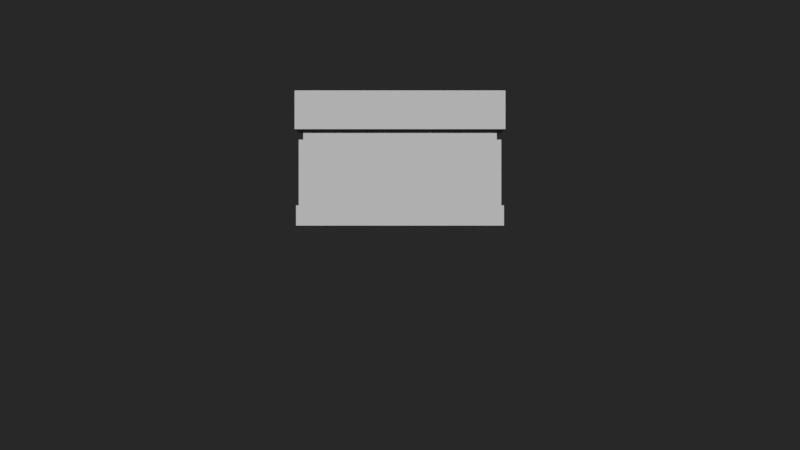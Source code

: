 # Source: map.blend  (saved by Blender 2.79.0; exported with 4.5.12 LTS)
import bpy
from mathutils import Matrix  # noqa: F401  (used for matrix-valued properties, if any)

bpy.ops.wm.read_factory_settings(use_empty=True)
scene = bpy.context.scene
scene.name = 'Scene'

# ---- collections
col_collection_1 = bpy.data.collections.new('Collection 1'); scene.collection.children.link(col_collection_1)
col_collection_1.hide_render = True
col_collection_1.hide_viewport = True
col_collection_2 = bpy.data.collections.new('Collection 2'); scene.collection.children.link(col_collection_2)
col_collection_2.hide_render = True
col_collection_2.hide_viewport = True
col_collection_3 = bpy.data.collections.new('Collection 3'); scene.collection.children.link(col_collection_3)
col_collection_6 = bpy.data.collections.new('Collection 6'); scene.collection.children.link(col_collection_6)
col_collection_6.hide_render = True
col_collection_6.hide_viewport = True

# ---- materials (node trees are filled in below, after node groups)
mat_grass = bpy.data.materials.new('grass')
mat_grass.alpha_threshold = 0.0
mat_grass.roughness = 0.5
mat_house = bpy.data.materials.new('house')
mat_house.alpha_threshold = 0.0
mat_house.roughness = 0.5
mat_bin = bpy.data.materials.new('bin')
mat_bin.alpha_threshold = 0.0
mat_bin.roughness = 0.5

# ---- node groups
ng_auto_smooth = bpy.data.node_groups.new('Auto Smooth', 'GeometryNodeTree')
_s = ng_auto_smooth.interface.new_socket(name='Geometry', in_out='OUTPUT', socket_type='NodeSocketGeometry')
_s = ng_auto_smooth.interface.new_socket(name='Geometry', in_out='INPUT', socket_type='NodeSocketGeometry')
_s = ng_auto_smooth.interface.new_socket(name='Angle', in_out='INPUT', socket_type='NodeSocketFloat')
_s.subtype = 'ANGLE'
_s.min_value = 0.0
_s.max_value = 3.142
ng_auto_smooth.is_modifier = True
_N = ng_auto_smooth.nodes; _L = ng_auto_smooth.links
n0 = _N.new('NodeGroupOutput'); n0.name = 'Group Output'; n0.location = (480, -100)
n1 = _N.new('NodeGroupInput'); n1.name = 'Group Input'; n1.location = (-420, -300)
n2 = _N.new('NodeGroupInput'); n2.name = 'Group Input.001'; n2.location = (-60, -100)
n3 = _N.new('GeometryNodeSetShadeSmooth'); n3.name = 'Set Shade Smooth'; n3.location = (120, -100)
n3.domain = 'EDGE'
n4 = _N.new('GeometryNodeSetShadeSmooth'); n4.name = 'Set Shade Smooth.001'; n4.location = (300, -100)
n5 = _N.new('GeometryNodeInputMeshEdgeAngle'); n5.name = 'Edge Angle'; n5.location = (-420, -220)
n6 = _N.new('GeometryNodeInputEdgeSmooth'); n6.name = 'Is Edge Smooth'; n6.location = (-60, -160)
n7 = _N.new('GeometryNodeInputShadeSmooth'); n7.name = 'Is Face Smooth'; n7.location = (-240, -340)
n8 = _N.new('FunctionNodeBooleanMath'); n8.name = 'Boolean Math'; n8.location = (-60, -220)
n9 = _N.new('FunctionNodeCompare'); n9.name = 'Compare'; n9.location = (-240, -180)
n9.operation = 'LESS_EQUAL'
_L.new(n5.outputs[0], n9.inputs[0])
_L.new(n4.outputs[0], n0.inputs[0])
_L.new(n1.outputs[1], n9.inputs[1])
_L.new(n9.outputs[0], n8.inputs[0])
_L.new(n7.outputs[0], n8.inputs[1])
_L.new(n2.outputs[0], n3.inputs[0])
_L.new(n6.outputs[0], n3.inputs[1])
_L.new(n3.outputs[0], n4.inputs[0])
_L.new(n8.outputs[0], n3.inputs[2])
n0.is_active_output = True

# ---- material node trees
mat_grass.use_nodes = True; mat_grass.node_tree.nodes.clear()
_N = mat_grass.node_tree.nodes; _L = mat_grass.node_tree.links
n0 = _N.new('ShaderNodeOutputMaterial'); n0.name = 'Material Output'; n0.location = (300, 300)
n1 = _N.new('ShaderNodeBsdfDiffuse'); n1.name = 'Diffuse BSDF'; n1.location = (10, 300)
_L.new(n1.outputs[0], n0.inputs[0])
n0.is_active_output = True
mat_house.use_nodes = True; mat_house.node_tree.nodes.clear()
_N = mat_house.node_tree.nodes; _L = mat_house.node_tree.links
n0 = _N.new('ShaderNodeOutputMaterial'); n0.name = 'Material Output'; n0.location = (300, 300)
n1 = _N.new('ShaderNodeBsdfDiffuse'); n1.name = 'Diffuse BSDF'; n1.location = (10, 300)
_L.new(n1.outputs[0], n0.inputs[0])
n0.is_active_output = True
mat_bin.use_nodes = True; mat_bin.node_tree.nodes.clear()
_N = mat_bin.node_tree.nodes; _L = mat_bin.node_tree.links
n0 = _N.new('ShaderNodeOutputMaterial'); n0.name = 'Material Output'; n0.location = (300, 300)
n1 = _N.new('ShaderNodeBsdfDiffuse'); n1.name = 'Diffuse BSDF'; n1.location = (10, 300)
_L.new(n1.outputs[0], n0.inputs[0])
n0.is_active_output = True

# ---- world
world_world = bpy.data.worlds.new('World'); scene.world = world_world
world_world.color = (0.01961, 0.01961, 0.01961)
world_world.use_sun_shadow = False
world_world.sun_shadow_jitter_overblur = 0.0
world_world.cycles.sampling_method = 'MANUAL'

# ---- cameras
cam_camera = bpy.data.cameras.new('Camera')
cam_camera.clip_end = 100.0
cam_camera.lens = 100.0
cam_camera.sensor_width = 32.0
cam_camera.sensor_height = 18.0
cam_camera.ortho_scale = 7.314
cam_camera.show_safe_areas = True
cam_camera.show_name = True
cam_camera.show_composition_thirds = True
cam_camera.dof.focus_distance = 0.0

# ---- meshes
me_plane_014 = bpy.data.meshes.new('Plane.014')
me_plane_014.from_pydata([(-20.68, -14.43, 0.0), (20.68, -14.43, 0.0), (-20.68, 14.43, 0.0), (20.68, 14.43, 0.0), (-20.68, 0.0, 0.0), (0.0, -14.43, 0.0), (20.68, 0.0, 0.0), (0.0, 14.43, 0.0), (0.0, 0.0, 0.0), (-20.68, -7.214, 0.0), (10.34, -14.43, 0.0), (20.68, 7.214, 0.0), (-10.34, 14.43, 0.0), (-20.68, 7.214, 0.0), (-10.34, -14.43, 0.0), (20.68, -7.214, 0.0), (10.34, 14.43, 0.0), (0.0, 7.214, 0.0), (0.0, -7.214, 0.0), (-10.34, 0.0, 0.0), (10.34, 0.0, 0.0), (10.34, -7.214, 0.0), (-10.34, -7.214, 0.0), (-10.34, 7.214, 0.0), (10.34, 7.214, 0.0)], [], [(24, 11, 3, 16), (23, 17, 7, 12), (22, 18, 8, 19), (21, 15, 6, 20), (18, 21, 20, 8), (5, 10, 21, 18), (10, 1, 15, 21), (9, 22, 19, 4), (0, 14, 22, 9), (14, 5, 18, 22), (13, 23, 12, 2), (4, 19, 23, 13), (19, 8, 17, 23), (17, 24, 16, 7), (8, 20, 24, 17), (20, 6, 11, 24)])
_uv = me_plane_014.uv_layers.new(name='UVMap')
_uv.uv.foreach_set('vector', [0.06522, 0.8672, 10.41, 0.8672, 10.41, 8.081, 0.06522, 8.081, 0.3845, 0.8672, 10.72, 0.8672, 10.72, 8.081, 0.3845, 8.081, 0.3845, 0.4393, 10.72, 0.4393, 10.72, 7.653, 0.3845, 7.653, 0.06522, 0.4393, 10.41, 0.4393, 10.41, 7.653, 0.06522, 7.653, 0.7249, 0.4393, 11.07, 0.4393, 11.07, 7.653, 0.7249, 7.653, 0.7249, 0.2253, 11.07, 0.2253, 11.07, 7.439, 0.7249, 7.439, 0.06522, 0.2253, 10.41, 0.2253, 10.41, 7.439, 0.06522, 7.439, 0.0442, 0.4393, 10.38, 0.4393, 10.38, 7.653, 0.0442, 7.653, 0.0442, 0.2253, 10.38, 0.2253, 10.38, 7.439, 0.0442, 7.439, 0.3845, 0.2253, 10.72, 0.2253, 10.72, 7.439, 0.3845, 7.439, 0.0442, 0.8672, 10.38, 0.8672, 10.38, 8.081, 0.0442, 8.081, 0.0442, 0.6533, 10.38, 0.6533, 10.38, 7.867, 0.0442, 7.867, 0.3845, 0.6533, 10.72, 0.6533, 10.72, 7.867, 0.3845, 7.867, 0.7249, 0.8672, 11.07, 0.8672, 11.07, 8.081, 0.7249, 8.081, 0.7249, 0.6533, 11.07, 0.6533, 11.07, 7.867, 0.7249, 7.867, 0.06522, 0.6533, 10.41, 0.6533, 10.41, 7.867, 0.06522, 7.867])
_ca = me_plane_014.color_attributes.new('Col', 'BYTE_COLOR', 'CORNER')
_ca.data.foreach_set('color', [1.0, 1.0, 1.0, 1.0, 1.0, 1.0, 1.0, 1.0, 1.0, 1.0, 1.0, 1.0, 1.0, 1.0, 1.0, 1.0, 1.0, 1.0, 1.0, 1.0, 1.0, 1.0, 1.0, 1.0, 1.0, 1.0, 1.0, 1.0, 1.0, 1.0, 1.0, 1.0, 1.0, 1.0, 1.0, 1.0, 1.0, 1.0, 1.0, 1.0, 1.0, 1.0, 1.0, 1.0, 1.0, 1.0, 1.0, 1.0, 1.0, 1.0, 1.0, 1.0, 1.0, 1.0, 1.0, 1.0, 1.0, 1.0, 1.0, 1.0, 1.0, 1.0, 1.0, 1.0, 1.0, 1.0, 1.0, 1.0, 1.0, 1.0, 1.0, 1.0, 1.0, 1.0, 1.0, 1.0, 1.0, 1.0, 1.0, 1.0, 1.0, 1.0, 1.0, 1.0, 1.0, 1.0, 1.0, 1.0, 1.0, 1.0, 1.0, 1.0, 1.0, 1.0, 1.0, 1.0, 1.0, 1.0, 1.0, 1.0, 1.0, 1.0, 1.0, 1.0, 1.0, 1.0, 1.0, 1.0, 1.0, 1.0, 1.0, 1.0, 1.0, 1.0, 1.0, 1.0, 1.0, 1.0, 1.0, 1.0, 1.0, 1.0, 1.0, 1.0, 1.0, 1.0, 1.0, 1.0, 1.0, 1.0, 1.0, 1.0, 1.0, 1.0, 1.0, 1.0, 1.0, 1.0, 1.0, 1.0, 1.0, 1.0, 1.0, 1.0, 1.0, 1.0, 1.0, 1.0, 1.0, 1.0, 1.0, 1.0, 1.0, 1.0, 1.0, 1.0, 1.0, 1.0, 1.0, 1.0, 1.0, 1.0, 1.0, 1.0, 1.0, 1.0, 1.0, 1.0, 1.0, 1.0, 1.0, 1.0, 1.0, 1.0, 1.0, 1.0, 1.0, 1.0, 1.0, 1.0, 1.0, 1.0, 1.0, 1.0, 1.0, 1.0, 1.0, 1.0, 1.0, 1.0, 1.0, 1.0, 1.0, 1.0, 1.0, 1.0, 1.0, 1.0, 1.0, 1.0, 1.0, 1.0, 1.0, 1.0, 1.0, 1.0, 1.0, 1.0, 1.0, 1.0, 1.0, 1.0, 1.0, 1.0, 1.0, 1.0, 1.0, 1.0, 1.0, 1.0, 1.0, 1.0, 1.0, 1.0, 1.0, 1.0, 1.0, 1.0, 1.0, 1.0, 1.0, 1.0, 1.0, 1.0, 1.0, 1.0, 1.0, 1.0, 1.0, 1.0, 1.0, 1.0, 1.0, 1.0, 1.0, 1.0, 1.0, 1.0, 1.0, 1.0, 1.0, 1.0, 1.0, 1.0, 1.0, 1.0])
me_plane_014.materials.append(mat_grass)
me_plane_014.use_remesh_preserve_volume = False
me_plane_014.use_remesh_preserve_attributes = False
me_plane_014.use_mirror_vertex_groups = False
me_plane_014.update()
me_plane = bpy.data.meshes.new('Plane')
me_plane.from_pydata([(-6.0, 2.0, 0.0), (-9.0, 0.5, 0.0), (-6.0, 0.5, 0.0), (-9.0, 0.5, 1.451), (-6.0, 2.0, 1.451), (-6.0, 0.5, 1.451), (-7.607, 2.0, 0.0), (-7.607, 2.0, 1.451), (-9.0, 1.841, 0.0), (-9.0, 1.841, 1.451), (-7.607, 1.841, 1.451), (-7.607, 1.841, 0.0), (-8.769, 1.841, 0.6755), (-8.769, 1.841, 1.245), (-7.716, 1.841, 0.6755), (-7.716, 1.841, 1.245), (-8.769, 1.841, 0.6172), (-8.797, 1.841, 1.269), (-7.716, 1.841, 0.6172), (-7.688, 1.841, 1.269), (-8.797, 1.841, 0.6071), (-7.688, 1.841, 0.6071), (-8.769, 1.841, 0.6857), (-7.716, 1.841, 0.6857), (-8.769, 1.871, 0.6857), (-7.716, 1.871, 0.6857), (-8.769, 1.871, 0.6172), (-7.716, 1.871, 0.6172), (-8.769, 1.871, 0.6755), (-7.716, 1.871, 0.6755), (-8.769, 1.938, 0.6857), (-7.716, 1.938, 0.6857), (-8.769, 1.938, 0.6755), (-7.716, 1.938, 0.6755), (-8.747, 1.831, 0.7032), (-8.747, 1.831, 1.228), (-7.738, 1.831, 0.7032), (-7.738, 1.831, 1.228), (-8.769, 1.831, 0.6857), (-8.769, 1.831, 1.245), (-7.716, 1.831, 0.6857), (-7.716, 1.831, 1.245), (-8.747, 1.805, 0.7032), (-8.747, 1.805, 1.228), (-7.738, 1.805, 0.7032), (-7.738, 1.805, 1.228), (-8.571, 1.787, 0.0), (-8.571, 1.787, 0.4335), (-8.571, 2.156, 0.0), (-8.571, 2.156, 0.4335), (-7.921, 1.787, 0.0), (-7.921, 1.787, 0.4335), (-7.921, 2.156, 0.0), (-7.921, 2.156, 0.4335), (-9.133, 0.3279, 1.65), (-5.83, 2.172, 1.65), (-5.83, 0.3279, 1.65), (-9.133, 2.172, 1.65), (-5.83, 1.25, 2.094), (-9.133, 1.25, 2.094), (-9.133, 0.4397, 1.427), (-5.83, 2.06, 1.427), (-5.83, 0.4397, 1.427), (-9.133, 2.06, 1.427), (-5.83, 1.25, 1.844), (-9.133, 1.25, 1.844), (-7.311, 2.0, 0.0), (-6.21, 2.0, 0.0), (-7.311, 2.0, 1.451), (-6.21, 2.0, 1.451), (-7.22, 2.067, 0.0), (-6.301, 2.067, 0.0), (-7.22, 2.067, 1.451), (-6.301, 2.067, 1.451), (-7.085, 1.959, 1.089), (-6.427, 1.959, 1.089), (-7.085, 2.362, 1.089), (-6.427, 2.362, 1.089), (-7.085, 1.959, 1.366), (-7.085, 2.362, 1.15), (-6.427, 2.362, 1.15), (-6.427, 1.959, 1.366)], [], [(11, 0, 2, 1), (10, 3, 5, 4), (2, 0, 4, 5), (3, 9, 8, 1), (66, 6, 7, 68), (7, 10, 4, 69, 68), (6, 66, 67, 0, 11), (8, 9, 20), (20, 9, 17), (13, 15, 41, 39), (11, 8, 20, 21), (19, 17, 9, 10), (11, 21, 10), (10, 21, 19), (10, 7, 6, 11), (1, 2, 5, 3), (8, 11, 1), (9, 3, 10), (13, 22, 20, 17), (12, 22, 24, 28), (15, 13, 17, 19), (23, 15, 19, 21), (16, 18, 21, 20), (18, 16, 26, 27), (12, 16, 20, 22), (18, 14, 23, 21), (28, 29, 27, 26), (28, 24, 30, 32), (14, 18, 27, 29), (23, 14, 29, 25), (22, 23, 25, 24), (16, 12, 28, 26), (33, 32, 30, 31), (29, 28, 32, 33), (24, 25, 31, 30), (25, 29, 33, 31), (35, 37, 45, 43), (22, 13, 39, 38), (15, 23, 40, 41), (23, 22, 38, 40), (35, 34, 38, 39), (34, 36, 40, 38), (37, 35, 39, 41), (36, 37, 41, 40), (44, 42, 43, 45), (34, 35, 43, 42), (37, 36, 44, 45), (36, 34, 42, 44), (46, 47, 49, 48), (48, 49, 53, 52), (52, 53, 51, 50), (50, 51, 47, 46), (48, 52, 50, 46), (53, 49, 47, 51), (58, 55, 57, 59), (56, 58, 59, 54), (64, 65, 63, 61), (62, 60, 65, 64), (57, 55, 61, 63), (58, 56, 62, 64), (56, 54, 60, 62), (54, 59, 65, 60), (55, 58, 64, 61), (59, 57, 63, 65), (0, 67, 69, 4), (68, 69, 73, 72), (71, 70, 72, 73), (67, 66, 70, 71), (69, 67, 71, 73), (66, 68, 72, 70), (77, 75, 74, 76), (80, 79, 78, 81), (77, 76, 79, 80), (75, 77, 80, 81), (76, 74, 78, 79)])
_uv = me_plane.uv_layers.new(name='UVMap')
_uv.uv.foreach_set('vector', [0.8925, 0.3414, 2.5, 0.5, 2.5, -1.0, -0.5, -1.0, 0.8925, 0.3414, -0.5, -1.0, 2.5, -1.0, 2.5, 0.5, 0.0, 0.5, 1.5, 0.5, 1.5, 1.951, 0.0, 1.951, 0.0, 0.9509, 1.341, 0.9509, 1.341, -0.5, 0.0, -0.5, 0.1888, 0.5, -0.1075, 0.5, -0.1075, 1.951, 0.1888, 1.951, 0.8925, 0.5, 0.8925, 0.3414, 2.5, 0.5, 2.29, 0.5, 1.189, 0.5, 0.8925, 0.5, 1.189, 0.5, 2.29, 0.5, 2.5, 0.5, 0.8925, 0.3414, 0.5, 0.5, 0.5, 1.951, 0.7027, 1.107, 0.7027, 0.1071, 0.5, 0.9509, 0.7027, 0.7687, 0.731, 0.3414, 1.784, 0.3414, 1.784, 0.3306, 0.731, 0.3306, 0.8925, 0.5, -0.5, 0.5, -0.2973, 1.107, 0.8121, 1.107, 0.8121, 0.7687, -0.2973, 0.7687, -0.5, 0.9509, 0.8925, 0.9509, 0.8925, 0.5, 0.8121, 1.107, 0.8925, 1.951, 0.8925, 0.9509, 0.8121, 0.1071, 0.8121, 0.7687, 0.3414, 0.9509, 0.5, 0.9509, 0.5, -0.5, 0.3414, -0.5, 0.5, 0.5, 3.5, 0.5, 3.5, 1.951, 0.5, 1.951, 0.5, 0.3414, 1.893, 0.3414, 0.5, -1.0, 0.5, 0.3414, 0.5, -1.0, 1.893, 0.3414, 0.731, 0.7455, 0.731, 0.1857, 0.7027, 0.1071, 0.7027, 0.7687, 0.3414, 0.1755, 0.3414, 0.1857, 0.371, 0.1857, 0.371, 0.1755, 0.7839, 0.7455, -0.269, 0.7455, -0.2973, 0.7687, 0.8121, 0.7687, 0.7839, 0.1857, 0.7839, 0.7455, 0.8121, 0.7687, 0.8121, 0.1071, 0.731, 0.1172, 1.784, 0.1172, 1.812, 0.1071, 0.7027, 0.1071, 0.7839, 0.3414, -0.269, 0.3414, -0.269, 0.371, 0.7839, 0.371, 0.731, 0.1755, 0.731, 0.1172, 0.7027, 0.1071, 0.731, 0.1857, 0.7839, 0.1172, 0.7839, 0.1755, 0.7839, 0.1857, 0.8121, 0.1071, 0.731, 0.1755, 1.784, 0.1755, 1.784, 0.1172, 0.731, 0.1172, 0.371, 0.1755, 0.371, 0.1857, 0.4376, 0.1857, 0.4376, 0.1755, 0.3414, 0.1755, 0.3414, 0.1172, 0.371, 0.1172, 0.371, 0.1755, 0.3414, 0.1857, 0.3414, 0.1755, 0.371, 0.1755, 0.371, 0.1857, 0.731, 0.3414, 1.784, 0.3414, 1.784, 0.371, 0.731, 0.371, 0.3414, 0.1172, 0.3414, 0.1755, 0.371, 0.1755, 0.371, 0.1172, 0.7839, 0.1755, -0.269, 0.1755, -0.269, 0.1857, 0.7839, 0.1857, 0.7839, 0.371, -0.269, 0.371, -0.269, 0.4376, 0.7839, 0.4376, 0.731, 0.371, 1.784, 0.371, 1.784, 0.4376, 0.731, 0.4376, 0.371, 0.1857, 0.371, 0.1755, 0.4376, 0.1755, 0.4376, 0.1857, 0.7529, 0.3306, 1.762, 0.3306, 1.762, 0.3048, 0.7529, 0.3048, 0.3414, 0.1857, 0.3414, 0.7455, 0.3306, 0.7455, 0.3306, 0.1857, 0.3414, 0.7455, 0.3414, 0.1857, 0.3306, 0.1857, 0.3306, 0.7455, 0.7839, 0.3414, -0.269, 0.3414, -0.269, 0.3306, 0.7839, 0.3306, 0.7529, 0.7279, 0.7529, 0.2032, 0.731, 0.1857, 0.731, 0.7455, 0.7529, 0.2032, 1.762, 0.2032, 1.784, 0.1857, 0.731, 0.1857, 0.762, 0.7279, -0.2471, 0.7279, -0.269, 0.7455, 0.7839, 0.7455, 0.762, 0.2032, 0.762, 0.7279, 0.7839, 0.7455, 0.7839, 0.1857, 0.0, 0.0, 1.0, 0.0, 1.0, 1.0, 0.0, 1.0, 0.3306, 0.2032, 0.3306, 0.7279, 0.3048, 0.7279, 0.3048, 0.2032, 0.3306, 0.7279, 0.3306, 0.2032, 0.3048, 0.2032, 0.3048, 0.7279, 0.762, 0.3306, -0.2471, 0.3306, -0.2471, 0.3048, 0.762, 0.3048, 0.287, 0.5, 0.287, 0.9335, 0.6555, 0.9335, 0.6555, 0.5, 0.9288, 0.5, 0.9288, 0.9335, 1.579, 0.9335, 1.579, 0.5, 0.6555, 0.5, 0.6555, 0.9335, 0.287, 0.9335, 0.287, 0.5, 0.5791, 0.5, 0.5791, 0.9335, -0.07125, 0.9335, -0.07125, 0.5, 0.9288, 0.6555, 1.579, 0.6555, 1.579, 0.287, 0.9288, 0.287, 0.5791, 0.6555, -0.07125, 0.6555, -0.07125, 0.287, 0.5791, 0.287, 0.6701, 0.75, 0.6701, 1.672, -2.633, 1.672, -2.633, 0.75, 0.6701, 0.8279, 0.6701, 1.75, -2.633, 1.75, -2.633, 0.8279, 0.6701, 0.75, -2.633, 0.75, -2.633, 1.56, 0.6701, 1.56, 0.6701, 0.9397, -2.633, 0.9397, -2.633, 1.75, 0.6701, 1.75, 0.3674, 0.1501, 3.67, 0.1501, 3.67, -0.07348, 0.3674, -0.07348, 0.75, 0.5941, -0.1721, 0.1501, -0.06028, -0.07348, 0.75, 0.3441, 0.6701, 0.1501, -2.633, 0.1501, -2.633, -0.07348, 0.6701, -0.07348, 0.8279, 0.1501, 1.75, 0.5941, 1.75, 0.3441, 0.9397, -0.07348, 0.6721, 0.1501, -0.25, 0.5941, -0.25, 0.3441, 0.5603, -0.07348, 0.75, 0.5941, 1.672, 0.1501, 1.56, -0.07348, 0.75, 0.3441, 0.5, 0.5, 0.29, 0.5, 0.29, 1.951, 0.5, 1.951, 0.1888, 0.5, 1.29, 0.5, 1.199, 0.5667, 0.2799, 0.5667, 0.1989, 0.5, -0.7201, 0.5, -0.7201, 1.951, 0.1989, 1.951, 0.29, 0.5, -0.8112, 0.5, -0.7201, 0.5667, 0.1989, 0.5667, 0.29, 0.9509, 0.29, -0.5, 0.1989, -0.5, 0.1989, 0.9509, 0.1888, 0.5, 0.1888, 1.951, 0.2799, 1.951, 0.2799, 0.5, 0.07275, 0.8624, 0.07275, 0.459, -0.5852, 0.459, -0.5852, 0.8624, 0.07275, 0.8624, -0.5852, 0.8624, -0.5852, 0.459, 0.07275, 0.459, 0.07275, 0.589, -0.5852, 0.589, -0.5852, 0.65, 0.07275, 0.65, 0.459, 0.589, 0.8624, 0.589, 0.8624, 0.65, 0.459, 0.8656, 0.8624, 0.589, 0.459, 0.589, 0.459, 0.8656, 0.8624, 0.65])
_ca = me_plane.color_attributes.new('Col', 'BYTE_COLOR', 'CORNER')
_ca.data.foreach_set('color', [1.0, 1.0, 1.0, 1.0, 1.0, 1.0, 1.0, 1.0, 1.0, 1.0, 1.0, 1.0, 1.0, 1.0, 1.0, 1.0, 1.0, 1.0, 1.0, 1.0, 1.0, 1.0, 1.0, 1.0, 1.0, 1.0, 1.0, 1.0, 1.0, 1.0, 1.0, 1.0, 1.0, 1.0, 1.0, 1.0, 1.0, 1.0, 1.0, 1.0, 1.0, 1.0, 1.0, 1.0, 1.0, 1.0, 1.0, 1.0, 1.0, 1.0, 1.0, 1.0, 1.0, 1.0, 1.0, 1.0, 1.0, 1.0, 1.0, 1.0, 1.0, 1.0, 1.0, 1.0, 1.0, 1.0, 1.0, 1.0, 1.0, 1.0, 1.0, 1.0, 1.0, 1.0, 1.0, 1.0, 1.0, 1.0, 1.0, 1.0, 1.0, 1.0, 1.0, 1.0, 1.0, 1.0, 1.0, 1.0, 1.0, 1.0, 1.0, 1.0, 1.0, 1.0, 1.0, 1.0, 1.0, 1.0, 1.0, 1.0, 1.0, 1.0, 1.0, 1.0, 1.0, 1.0, 1.0, 1.0, 1.0, 1.0, 1.0, 1.0, 1.0, 1.0, 1.0, 1.0, 1.0, 1.0, 1.0, 1.0, 1.0, 1.0, 1.0, 1.0, 1.0, 1.0, 1.0, 1.0, 1.0, 1.0, 1.0, 1.0, 1.0, 1.0, 1.0, 1.0, 1.0, 1.0, 1.0, 1.0, 1.0, 1.0, 1.0, 1.0, 0.2346, 0.1022, 0.03434, 1.0, 0.2346, 0.1022, 0.03434, 1.0, 0.2346, 0.1022, 0.03434, 1.0, 0.2346, 0.1022, 0.03434, 1.0, 1.0, 1.0, 1.0, 1.0, 1.0, 1.0, 1.0, 1.0, 1.0, 1.0, 1.0, 1.0, 1.0, 1.0, 1.0, 1.0, 1.0, 1.0, 1.0, 1.0, 1.0, 1.0, 1.0, 1.0, 1.0, 1.0, 1.0, 1.0, 1.0, 1.0, 1.0, 1.0, 1.0, 1.0, 1.0, 1.0, 1.0, 1.0, 1.0, 1.0, 1.0, 1.0, 1.0, 1.0, 1.0, 1.0, 1.0, 1.0, 1.0, 1.0, 1.0, 1.0, 1.0, 1.0, 1.0, 1.0, 1.0, 1.0, 1.0, 1.0, 1.0, 1.0, 1.0, 1.0, 1.0, 1.0, 1.0, 1.0, 1.0, 1.0, 1.0, 1.0, 1.0, 1.0, 1.0, 1.0, 1.0, 1.0, 1.0, 1.0, 1.0, 1.0, 1.0, 1.0, 1.0, 1.0, 1.0, 1.0, 1.0, 1.0, 1.0, 1.0, 1.0, 1.0, 1.0, 1.0, 1.0, 1.0, 1.0, 1.0, 1.0, 1.0, 1.0, 1.0, 1.0, 1.0, 1.0, 1.0, 1.0, 1.0, 1.0, 1.0, 1.0, 1.0, 1.0, 1.0, 1.0, 1.0, 1.0, 1.0, 1.0, 1.0, 1.0, 1.0, 1.0, 1.0, 1.0, 1.0, 0.2346, 0.1022, 0.03434, 1.0, 0.2346, 0.1022, 0.03434, 1.0, 0.2346, 0.1022, 0.03434, 1.0, 0.2346, 0.1022, 0.03434, 1.0, 1.0, 1.0, 1.0, 1.0, 1.0, 1.0, 1.0, 1.0, 1.0, 1.0, 1.0, 1.0, 1.0, 1.0, 1.0, 1.0, 1.0, 1.0, 1.0, 1.0, 1.0, 1.0, 1.0, 1.0, 1.0, 1.0, 1.0, 1.0, 1.0, 1.0, 1.0, 1.0, 1.0, 1.0, 1.0, 1.0, 1.0, 1.0, 1.0, 1.0, 1.0, 1.0, 1.0, 1.0, 1.0, 1.0, 1.0, 1.0, 0.2346, 0.1022, 0.03434, 1.0, 0.2346, 0.1022, 0.03434, 1.0, 0.2346, 0.1022, 0.03434, 1.0, 0.2346, 0.1022, 0.03434, 1.0, 1.0, 1.0, 1.0, 1.0, 1.0, 1.0, 1.0, 1.0, 1.0, 1.0, 1.0, 1.0, 1.0, 1.0, 1.0, 1.0, 1.0, 1.0, 1.0, 1.0, 1.0, 1.0, 1.0, 1.0, 1.0, 1.0, 1.0, 1.0, 1.0, 1.0, 1.0, 1.0, 0.2346, 0.1022, 0.03434, 1.0, 0.2346, 0.1022, 0.03434, 1.0, 0.2346, 0.1022, 0.03434, 1.0, 0.2346, 0.1022, 0.03434, 1.0, 0.2346, 0.1022, 0.03434, 1.0, 0.2346, 0.1022, 0.03434, 1.0, 0.2346, 0.1022, 0.03434, 1.0, 0.2346, 0.1022, 0.03434, 1.0, 0.2346, 0.1022, 0.03434, 1.0, 0.2346, 0.1022, 0.03434, 1.0, 0.2346, 0.1022, 0.03434, 1.0, 0.2346, 0.1022, 0.03434, 1.0, 0.2346, 0.1022, 0.03434, 1.0, 0.2346, 0.1022, 0.03434, 1.0, 0.2346, 0.1022, 0.03434, 1.0, 0.2346, 0.1022, 0.03434, 1.0, 0.2346, 0.1022, 0.03434, 1.0, 0.2346, 0.1022, 0.03434, 1.0, 0.2346, 0.1022, 0.03434, 1.0, 0.2346, 0.1022, 0.03434, 1.0, 0.2346, 0.1022, 0.03434, 1.0, 0.2346, 0.1022, 0.03434, 1.0, 0.2346, 0.1022, 0.03434, 1.0, 0.2346, 0.1022, 0.03434, 1.0, 0.2346, 0.1022, 0.03434, 1.0, 0.2346, 0.1022, 0.03434, 1.0, 0.2346, 0.1022, 0.03434, 1.0, 0.2346, 0.1022, 0.03434, 1.0, 0.2346, 0.1022, 0.03434, 1.0, 0.2346, 0.1022, 0.03434, 1.0, 0.2346, 0.1022, 0.03434, 1.0, 0.2346, 0.1022, 0.03434, 1.0, 0.2346, 0.1022, 0.03434, 1.0, 0.2346, 0.1022, 0.03434, 1.0, 0.2346, 0.1022, 0.03434, 1.0, 0.2346, 0.1022, 0.03434, 1.0, 0.2346, 0.1022, 0.03434, 1.0, 0.2346, 0.1022, 0.03434, 1.0, 0.2346, 0.1022, 0.03434, 1.0, 0.2346, 0.1022, 0.03434, 1.0, 1.0, 1.0, 1.0, 1.0, 1.0, 1.0, 1.0, 1.0, 1.0, 1.0, 1.0, 1.0, 1.0, 1.0, 1.0, 1.0, 0.2346, 0.1022, 0.03434, 1.0, 0.2346, 0.1022, 0.03434, 1.0, 0.2346, 0.1022, 0.03434, 1.0, 0.2346, 0.1022, 0.03434, 1.0, 0.2346, 0.1022, 0.03434, 1.0, 0.2346, 0.1022, 0.03434, 1.0, 0.2346, 0.1022, 0.03434, 1.0, 0.2346, 0.1022, 0.03434, 1.0, 0.2346, 0.1022, 0.03434, 1.0, 0.2346, 0.1022, 0.03434, 1.0, 0.2346, 0.1022, 0.03434, 1.0, 0.2346, 0.1022, 0.03434, 1.0, 1.0, 1.0, 1.0, 1.0, 1.0, 1.0, 1.0, 1.0, 1.0, 1.0, 1.0, 1.0, 1.0, 1.0, 1.0, 1.0, 1.0, 1.0, 1.0, 1.0, 1.0, 1.0, 1.0, 1.0, 1.0, 1.0, 1.0, 1.0, 1.0, 1.0, 1.0, 1.0, 1.0, 1.0, 1.0, 1.0, 1.0, 1.0, 1.0, 1.0, 1.0, 1.0, 1.0, 1.0, 1.0, 1.0, 1.0, 1.0, 1.0, 1.0, 1.0, 1.0, 1.0, 1.0, 1.0, 1.0, 1.0, 1.0, 1.0, 1.0, 1.0, 1.0, 1.0, 1.0, 0.1221, 0.2086, 0.2346, 1.0, 0.1221, 0.2086, 0.2346, 1.0, 0.1221, 0.2086, 0.2346, 1.0, 0.1221, 0.2086, 0.2346, 1.0, 1.0, 1.0, 1.0, 1.0, 1.0, 1.0, 1.0, 1.0, 1.0, 1.0, 1.0, 1.0, 1.0, 1.0, 1.0, 1.0, 1.0, 1.0, 1.0, 1.0, 1.0, 1.0, 1.0, 1.0, 1.0, 1.0, 1.0, 1.0, 1.0, 1.0, 1.0, 1.0, 1.0, 1.0, 1.0, 1.0, 1.0, 1.0, 1.0, 1.0, 1.0, 1.0, 1.0, 1.0, 1.0, 1.0, 1.0, 1.0, 1.0, 1.0, 1.0, 1.0, 1.0, 1.0, 1.0, 1.0, 1.0, 1.0, 1.0, 1.0, 1.0, 1.0, 1.0, 1.0, 1.0, 1.0, 1.0, 1.0, 1.0, 1.0, 1.0, 1.0, 1.0, 1.0, 1.0, 1.0, 1.0, 1.0, 1.0, 1.0, 1.0, 1.0, 1.0, 1.0, 1.0, 1.0, 1.0, 1.0, 1.0, 1.0, 1.0, 1.0, 1.0, 1.0, 1.0, 1.0, 1.0, 1.0, 1.0, 1.0, 1.0, 1.0, 1.0, 1.0, 1.0, 1.0, 1.0, 1.0, 1.0, 1.0, 1.0, 1.0, 1.0, 1.0, 1.0, 1.0, 1.0, 1.0, 1.0, 1.0, 1.0, 1.0, 1.0, 1.0, 1.0, 1.0, 1.0, 1.0, 1.0, 1.0, 1.0, 1.0, 1.0, 1.0, 1.0, 1.0, 1.0, 1.0, 1.0, 1.0, 1.0, 1.0, 1.0, 1.0, 0.2346, 0.1022, 0.03434, 1.0, 0.2346, 0.1022, 0.03434, 1.0, 0.2346, 0.1022, 0.03434, 1.0, 0.2346, 0.1022, 0.03434, 1.0, 0.2346, 0.1022, 0.03434, 1.0, 0.2346, 0.1022, 0.03434, 1.0, 0.2346, 0.1022, 0.03434, 1.0, 0.2346, 0.1022, 0.03434, 1.0, 0.2346, 0.1022, 0.03434, 1.0, 0.2346, 0.1022, 0.03434, 1.0, 0.2346, 0.1022, 0.03434, 1.0, 0.2346, 0.1022, 0.03434, 1.0, 0.2346, 0.1022, 0.03434, 1.0, 0.2346, 0.1022, 0.03434, 1.0, 0.2346, 0.1022, 0.03434, 1.0, 0.2346, 0.1022, 0.03434, 1.0, 0.2346, 0.1022, 0.03434, 1.0, 0.2346, 0.1022, 0.03434, 1.0, 0.2346, 0.1022, 0.03434, 1.0, 0.2346, 0.1022, 0.03434, 1.0, 0.2346, 0.1022, 0.03434, 1.0, 0.2346, 0.1022, 0.03434, 1.0, 0.2346, 0.1022, 0.03434, 1.0, 0.2346, 0.1022, 0.03434, 1.0, 0.2346, 0.1022, 0.03434, 1.0, 0.2346, 0.1022, 0.03434, 1.0, 0.2346, 0.1022, 0.03434, 1.0, 0.2346, 0.1022, 0.03434, 1.0, 0.2346, 0.1022, 0.03434, 1.0, 0.2346, 0.1022, 0.03434, 1.0, 0.2346, 0.1022, 0.03434, 1.0, 0.2346, 0.1022, 0.03434, 1.0, 0.2346, 0.1022, 0.03434, 1.0, 0.2346, 0.1022, 0.03434, 1.0, 0.2346, 0.1022, 0.03434, 1.0, 0.2346, 0.1022, 0.03434, 1.0, 0.2346, 0.1022, 0.03434, 1.0, 0.2346, 0.1022, 0.03434, 1.0, 0.2346, 0.1022, 0.03434, 1.0, 0.2346, 0.1022, 0.03434, 1.0, 1.0, 1.0, 1.0, 1.0, 1.0, 1.0, 1.0, 1.0, 1.0, 1.0, 1.0, 1.0, 1.0, 1.0, 1.0, 1.0, 1.0, 1.0, 1.0, 1.0, 1.0, 1.0, 1.0, 1.0, 1.0, 1.0, 1.0, 1.0, 1.0, 1.0, 1.0, 1.0, 1.0, 1.0, 1.0, 1.0, 1.0, 1.0, 1.0, 1.0, 1.0, 1.0, 1.0, 1.0, 1.0, 1.0, 1.0, 1.0, 1.0, 1.0, 1.0, 1.0, 1.0, 1.0, 1.0, 1.0, 1.0, 1.0, 1.0, 1.0, 1.0, 1.0, 1.0, 1.0, 1.0, 1.0, 1.0, 1.0, 1.0, 1.0, 1.0, 1.0, 1.0, 1.0, 1.0, 1.0, 1.0, 1.0, 1.0, 1.0, 1.0, 1.0, 1.0, 1.0, 1.0, 1.0, 1.0, 1.0, 1.0, 1.0, 1.0, 1.0, 1.0, 1.0, 1.0, 1.0, 0.2346, 0.1022, 0.03434, 1.0, 0.2346, 0.1022, 0.03434, 1.0, 0.2346, 0.1022, 0.03434, 1.0, 0.2346, 0.1022, 0.03434, 1.0, 0.2346, 0.1022, 0.03434, 1.0, 0.2346, 0.1022, 0.03434, 1.0, 0.2346, 0.1022, 0.03434, 1.0, 0.2346, 0.1022, 0.03434, 1.0, 0.2346, 0.1022, 0.03434, 1.0, 0.2346, 0.1022, 0.03434, 1.0, 0.2346, 0.1022, 0.03434, 1.0, 0.2346, 0.1022, 0.03434, 1.0, 0.2346, 0.1022, 0.03434, 1.0, 0.2346, 0.1022, 0.03434, 1.0, 0.2346, 0.1022, 0.03434, 1.0, 0.2346, 0.1022, 0.03434, 1.0, 0.2346, 0.1022, 0.03434, 1.0, 0.2346, 0.1022, 0.03434, 1.0, 0.2346, 0.1022, 0.03434, 1.0, 0.2346, 0.1022, 0.03434, 1.0])
me_plane.materials.append(mat_house)
me_plane.use_remesh_preserve_volume = False
me_plane.use_remesh_preserve_attributes = False
me_plane.use_mirror_vertex_groups = False
me_plane.use_paint_bone_selection = False
me_plane.use_paint_mask = True
me_plane.update()
me_cube = bpy.data.meshes.new('Cube')
me_cube.from_pydata([(-17.25, 10.0, 0.0), (0.0, 0.3, 0.0), (0.0, 10.0, 0.0), (-17.25, 0.3, 0.0), (0.0, 10.0, 0.5), (-17.25, 10.0, 0.5), (0.0, 0.3, 0.5), (-17.25, 0.3, 0.5), (-17.32, 10.07, 0.0), (0.07071, 0.2293, 0.0), (0.07071, 10.07, 0.0), (-17.32, 0.2293, 0.0), (0.07071, 10.07, 0.5), (-17.32, 10.07, 0.5), (0.07071, 0.2293, 0.5), (-17.32, 0.2293, 0.5)], [], [(0, 5, 7, 3), (2, 4, 5, 0), (3, 7, 6, 1), (1, 6, 4, 2), (8, 11, 15, 13), (10, 8, 13, 12), (11, 9, 14, 15), (9, 10, 12, 14), (2, 0, 8, 10), (1, 2, 10, 9), (0, 3, 11, 8), (3, 1, 9, 11), (5, 4, 12, 13), (4, 6, 14, 12), (7, 5, 13, 15), (6, 7, 15, 14)])
_ca = me_cube.color_attributes.new('Col', 'BYTE_COLOR', 'CORNER')
_ca.data.foreach_set('color', [1.0, 1.0, 1.0, 1.0, 1.0, 1.0, 1.0, 1.0, 1.0, 1.0, 1.0, 1.0, 1.0, 1.0, 1.0, 1.0, 1.0, 1.0, 1.0, 1.0, 1.0, 1.0, 1.0, 1.0, 1.0, 1.0, 1.0, 1.0, 1.0, 1.0, 1.0, 1.0, 1.0, 1.0, 1.0, 1.0, 1.0, 1.0, 1.0, 1.0, 1.0, 1.0, 1.0, 1.0, 1.0, 1.0, 1.0, 1.0, 1.0, 1.0, 1.0, 1.0, 1.0, 1.0, 1.0, 1.0, 1.0, 1.0, 1.0, 1.0, 1.0, 1.0, 1.0, 1.0, 1.0, 1.0, 1.0, 1.0, 1.0, 1.0, 1.0, 1.0, 1.0, 1.0, 1.0, 1.0, 1.0, 1.0, 1.0, 1.0, 1.0, 1.0, 1.0, 1.0, 1.0, 1.0, 1.0, 1.0, 1.0, 1.0, 1.0, 1.0, 1.0, 1.0, 1.0, 1.0, 1.0, 1.0, 1.0, 1.0, 1.0, 1.0, 1.0, 1.0, 1.0, 1.0, 1.0, 1.0, 1.0, 1.0, 1.0, 1.0, 1.0, 1.0, 1.0, 1.0, 1.0, 1.0, 1.0, 1.0, 1.0, 1.0, 1.0, 1.0, 1.0, 1.0, 1.0, 1.0, 1.0, 1.0, 1.0, 1.0, 1.0, 1.0, 1.0, 1.0, 1.0, 1.0, 1.0, 1.0, 1.0, 1.0, 1.0, 1.0, 1.0, 1.0, 1.0, 1.0, 1.0, 1.0, 1.0, 1.0, 1.0, 1.0, 1.0, 1.0, 1.0, 1.0, 1.0, 1.0, 1.0, 1.0, 1.0, 1.0, 1.0, 1.0, 1.0, 1.0, 1.0, 1.0, 1.0, 1.0, 1.0, 1.0, 1.0, 1.0, 1.0, 1.0, 1.0, 1.0, 1.0, 1.0, 1.0, 1.0, 1.0, 1.0, 1.0, 1.0, 1.0, 1.0, 1.0, 1.0, 1.0, 1.0, 1.0, 1.0, 1.0, 1.0, 1.0, 1.0, 1.0, 1.0, 1.0, 1.0, 1.0, 1.0, 1.0, 1.0, 1.0, 1.0, 1.0, 1.0, 1.0, 1.0, 1.0, 1.0, 1.0, 1.0, 1.0, 1.0, 1.0, 1.0, 1.0, 1.0, 1.0, 1.0, 1.0, 1.0, 1.0, 1.0, 1.0, 1.0, 1.0, 1.0, 1.0, 1.0, 1.0, 1.0, 1.0, 1.0, 1.0, 1.0, 1.0, 1.0, 1.0, 1.0, 1.0, 1.0, 1.0, 1.0, 1.0, 1.0, 1.0, 1.0, 1.0, 1.0])
me_cube.use_remesh_preserve_volume = False
me_cube.use_remesh_preserve_attributes = False
me_cube.use_mirror_vertex_groups = False
me_cube.update()
me_cube_004 = bpy.data.meshes.new('Cube.004')
me_cube_004.from_pydata([(-0.25, -0.09768, 0.0), (-0.25, -0.09768, 1.0), (-0.2192, 0.03723, 0.03082), (-0.2192, 0.03723, 0.9692), (0.25, -0.09768, 0.0), (0.25, -0.09768, 1.0), (0.2192, 0.03723, 0.03082), (0.2192, 0.03723, 0.9692), (-0.25, 0.03723, 1.0), (-0.25, 0.03723, 0.0), (0.25, 0.03723, 0.0), (0.25, 0.03723, 1.0), (-0.2192, 0.01232, 0.9692), (-0.2192, 0.01232, 0.03082), (0.2192, 0.01232, 0.03082), (0.2192, 0.01232, 0.9692), (-0.1905, 0.009988, 0.4538), (-0.1821, 0.009988, 0.4306), (-0.1589, 0.009988, 0.439), (-0.1673, 0.009988, 0.4622), (-0.1911, 0.009988, 0.4404), (-0.1688, 0.009988, 0.43), (-0.1807, 0.009988, 0.4628), (-0.1583, 0.009988, 0.4523), (-0.1747, 0.009988, 0.4464), (-0.1911, 0.0282, 0.4404), (-0.1821, 0.0282, 0.4306), (-0.1688, 0.0282, 0.43), (-0.1807, 0.0282, 0.4628), (-0.1673, 0.0282, 0.4622), (-0.1583, 0.0282, 0.4523), (-0.1589, 0.0282, 0.439), (-0.1905, 0.0282, 0.4538), (-0.1615, 0.04299, 0.4747), (-0.1942, 0.06205, 0.4393), (-0.1846, 0.06092, 0.4251), (-0.1677, 0.06205, 0.4269), (-0.1818, 0.06205, 0.4658), (-0.1648, 0.06092, 0.4676), (-0.1553, 0.06205, 0.4534), (-0.1535, 0.06092, 0.4365), (-0.196, 0.06092, 0.4563), (-0.1747, 0.06572, 0.4464), (-0.2041, 0.04292, 0.4357), (-0.2031, 0.04299, 0.4596), (-0.1854, 0.04292, 0.4758), (-0.188, 0.04299, 0.418), (-0.1453, 0.04292, 0.4571), (-0.164, 0.04292, 0.417), (-0.1464, 0.04299, 0.4331)], [], [(0, 1, 8, 9), (6, 2, 13, 14), (10, 11, 5, 4), (4, 5, 1, 0), (9, 10, 4, 0), (11, 8, 1, 5), (3, 2, 9, 8), (2, 6, 10, 9), (7, 3, 8, 11), (6, 7, 11, 10), (13, 12, 15, 14), (3, 7, 15, 12), (2, 3, 12, 13), (7, 6, 14, 15), (24, 23, 19, 22), (21, 18, 23, 24), (17, 21, 24, 20), (20, 24, 22, 16), (46, 43, 34, 35), (45, 33, 38, 37), (43, 44, 41, 34), (44, 45, 37, 41), (19, 23, 30, 29), (18, 21, 27, 31), (23, 18, 31, 30), (21, 17, 26, 27), (16, 22, 28, 32), (20, 16, 32, 25), (22, 19, 29, 28), (17, 20, 25, 26), (42, 37, 38, 39), (36, 42, 39, 40), (35, 34, 42, 36), (34, 41, 37, 42), (33, 47, 39, 38), (49, 48, 36, 40), (47, 49, 40, 39), (48, 46, 35, 36), (27, 26, 46, 48), (30, 31, 49, 47), (31, 27, 48, 49), (29, 30, 47, 33), (32, 28, 45, 44), (25, 32, 44, 43), (28, 29, 33, 45), (26, 25, 43, 46)])
me_cube_004.polygons.foreach_set('use_smooth', [0, 0, 0, 0, 0, 0, 0, 0, 0, 0, 0, 0, 0, 0, 1, 1, 1, 1, 1, 1, 1, 1, 1, 1, 1, 1, 1, 1, 1, 1, 1, 1, 1, 1, 1, 1, 1, 1, 1, 1, 1, 1, 1, 1, 1, 1])
_ca = me_cube_004.color_attributes.new('Col', 'BYTE_COLOR', 'CORNER')
_ca.data.foreach_set('color', [0.3564, 0.162, 0.08866, 1.0, 0.3564, 0.162, 0.08866, 1.0, 0.3564, 0.162, 0.08866, 1.0, 0.3564, 0.162, 0.08866, 1.0, 0.3564, 0.162, 0.08866, 1.0, 0.3564, 0.162, 0.08866, 1.0, 0.3564, 0.162, 0.08866, 1.0, 0.3564, 0.162, 0.08866, 1.0, 0.3564, 0.162, 0.08866, 1.0, 0.3564, 0.162, 0.08866, 1.0, 0.3564, 0.162, 0.08866, 1.0, 0.3564, 0.162, 0.08866, 1.0, 0.3564, 0.162, 0.08866, 1.0, 0.3564, 0.162, 0.08866, 1.0, 0.3564, 0.162, 0.08866, 1.0, 0.3564, 0.162, 0.08866, 1.0, 0.3564, 0.162, 0.08866, 1.0, 0.3564, 0.162, 0.08866, 1.0, 0.3564, 0.162, 0.08866, 1.0, 0.3564, 0.162, 0.08866, 1.0, 0.3564, 0.162, 0.08866, 1.0, 0.3564, 0.162, 0.08866, 1.0, 0.3564, 0.162, 0.08866, 1.0, 0.3564, 0.162, 0.08866, 1.0, 0.3564, 0.162, 0.08866, 1.0, 0.3564, 0.162, 0.08866, 1.0, 0.3564, 0.162, 0.08866, 1.0, 0.3564, 0.162, 0.08866, 1.0, 0.3564, 0.162, 0.08866, 1.0, 0.3564, 0.162, 0.08866, 1.0, 0.3564, 0.162, 0.08866, 1.0, 0.3564, 0.162, 0.08866, 1.0, 0.3564, 0.162, 0.08866, 1.0, 0.3564, 0.162, 0.08866, 1.0, 0.3564, 0.162, 0.08866, 1.0, 0.3564, 0.162, 0.08866, 1.0, 0.3564, 0.162, 0.08866, 1.0, 0.3564, 0.162, 0.08866, 1.0, 0.3564, 0.162, 0.08866, 1.0, 0.3564, 0.162, 0.08866, 1.0, 0.3564, 0.162, 0.08866, 1.0, 0.3564, 0.162, 0.08866, 1.0, 0.3564, 0.162, 0.08866, 1.0, 0.3564, 0.162, 0.08866, 1.0, 0.3564, 0.162, 0.08866, 1.0, 0.3564, 0.162, 0.08866, 1.0, 0.3564, 0.162, 0.08866, 1.0, 0.3564, 0.162, 0.08866, 1.0, 0.3564, 0.162, 0.08866, 1.0, 0.3564, 0.162, 0.08866, 1.0, 0.3564, 0.162, 0.08866, 1.0, 0.3564, 0.162, 0.08866, 1.0, 0.3564, 0.162, 0.08866, 1.0, 0.3564, 0.162, 0.08866, 1.0, 0.3564, 0.162, 0.08866, 1.0, 0.3564, 0.162, 0.08866, 1.0, 1.0, 1.0, 1.0, 1.0, 1.0, 1.0, 1.0, 1.0, 1.0, 1.0, 1.0, 1.0, 1.0, 1.0, 1.0, 1.0, 1.0, 1.0, 1.0, 1.0, 1.0, 1.0, 1.0, 1.0, 1.0, 1.0, 1.0, 1.0, 1.0, 1.0, 1.0, 1.0, 1.0, 1.0, 1.0, 1.0, 1.0, 1.0, 1.0, 1.0, 1.0, 1.0, 1.0, 1.0, 1.0, 1.0, 1.0, 1.0, 1.0, 1.0, 1.0, 1.0, 1.0, 1.0, 1.0, 1.0, 1.0, 1.0, 1.0, 1.0, 1.0, 1.0, 1.0, 1.0, 1.0, 1.0, 1.0, 1.0, 1.0, 1.0, 1.0, 1.0, 1.0, 1.0, 1.0, 1.0, 1.0, 1.0, 1.0, 1.0, 1.0, 1.0, 1.0, 1.0, 1.0, 1.0, 1.0, 1.0, 1.0, 1.0, 1.0, 1.0, 1.0, 1.0, 1.0, 1.0, 1.0, 1.0, 1.0, 1.0, 1.0, 1.0, 1.0, 1.0, 1.0, 1.0, 1.0, 1.0, 1.0, 1.0, 1.0, 1.0, 1.0, 1.0, 1.0, 1.0, 1.0, 1.0, 1.0, 1.0, 1.0, 1.0, 1.0, 1.0, 1.0, 1.0, 1.0, 1.0, 1.0, 1.0, 1.0, 1.0, 1.0, 1.0, 1.0, 1.0, 1.0, 1.0, 1.0, 1.0, 1.0, 1.0, 1.0, 1.0, 1.0, 1.0, 1.0, 1.0, 1.0, 1.0, 1.0, 1.0, 1.0, 1.0, 1.0, 1.0, 1.0, 1.0, 1.0, 1.0, 1.0, 1.0, 1.0, 1.0, 1.0, 1.0, 1.0, 1.0, 1.0, 1.0, 1.0, 1.0, 1.0, 1.0, 1.0, 1.0, 1.0, 1.0, 1.0, 1.0, 1.0, 1.0, 1.0, 1.0, 1.0, 1.0, 1.0, 1.0, 1.0, 1.0, 1.0, 1.0, 1.0, 1.0, 1.0, 1.0, 1.0, 1.0, 1.0, 1.0, 1.0, 1.0, 1.0, 1.0, 1.0, 1.0, 1.0, 1.0, 1.0, 1.0, 1.0, 1.0, 1.0, 1.0, 1.0, 1.0, 1.0, 1.0, 1.0, 1.0, 1.0, 1.0, 1.0, 1.0, 1.0, 1.0, 1.0, 1.0, 1.0, 1.0, 1.0, 1.0, 1.0, 1.0, 1.0, 1.0, 1.0, 1.0, 1.0, 1.0, 1.0, 1.0, 1.0, 1.0, 1.0, 1.0, 1.0, 1.0, 1.0, 1.0, 1.0, 1.0, 1.0, 1.0, 1.0, 1.0, 1.0, 1.0, 1.0, 1.0, 1.0, 1.0, 1.0, 1.0, 1.0, 1.0, 1.0, 1.0, 1.0, 1.0, 1.0, 1.0, 1.0, 1.0, 1.0, 1.0, 1.0, 1.0, 1.0, 1.0, 1.0, 1.0, 1.0, 1.0, 1.0, 1.0, 1.0, 1.0, 1.0, 1.0, 1.0, 1.0, 1.0, 1.0, 1.0, 1.0, 1.0, 1.0, 1.0, 1.0, 1.0, 1.0, 1.0, 1.0, 1.0, 1.0, 1.0, 1.0, 1.0, 1.0, 1.0, 1.0, 1.0, 1.0, 1.0, 1.0, 1.0, 1.0, 1.0, 1.0, 1.0, 1.0, 1.0, 1.0, 1.0, 1.0, 1.0, 1.0, 1.0, 1.0, 1.0, 1.0, 1.0, 1.0, 1.0, 1.0, 1.0, 1.0, 1.0, 1.0, 1.0, 1.0, 1.0, 1.0, 1.0, 1.0, 1.0, 1.0, 1.0, 1.0, 1.0, 1.0, 1.0, 1.0, 1.0, 1.0, 1.0, 1.0, 1.0, 1.0, 1.0, 1.0, 1.0, 1.0, 1.0, 1.0, 1.0, 1.0, 1.0, 1.0, 1.0, 1.0, 1.0, 1.0, 1.0, 1.0, 1.0, 1.0, 1.0, 1.0, 1.0, 1.0, 1.0, 1.0, 1.0, 1.0, 1.0, 1.0, 1.0, 1.0, 1.0, 1.0, 1.0, 1.0, 1.0, 1.0, 1.0, 1.0, 1.0, 1.0, 1.0, 1.0, 1.0, 1.0, 1.0, 1.0, 1.0, 1.0, 1.0, 1.0, 1.0, 1.0, 1.0, 1.0, 1.0, 1.0, 1.0, 1.0, 1.0, 1.0, 1.0, 1.0, 1.0, 1.0, 1.0, 1.0, 1.0, 1.0, 1.0, 1.0, 1.0, 1.0, 1.0, 1.0, 1.0, 1.0, 1.0, 1.0, 1.0, 1.0, 1.0, 1.0, 1.0, 1.0, 1.0, 1.0, 1.0, 1.0, 1.0, 1.0, 1.0, 1.0, 1.0, 1.0, 1.0, 1.0, 1.0, 1.0, 1.0, 1.0, 1.0, 1.0, 1.0, 1.0, 1.0, 1.0, 1.0, 1.0, 1.0, 1.0, 1.0, 1.0, 1.0, 1.0, 1.0, 1.0, 1.0, 1.0, 1.0, 1.0, 1.0, 1.0, 1.0, 1.0, 1.0, 1.0, 1.0, 1.0, 1.0, 1.0, 1.0, 1.0, 1.0, 1.0, 1.0, 1.0, 1.0, 1.0, 1.0, 1.0, 1.0, 1.0, 1.0, 1.0, 1.0, 1.0, 1.0, 1.0, 1.0, 1.0, 1.0, 1.0])
me_cube_004.use_remesh_preserve_volume = False
me_cube_004.use_remesh_preserve_attributes = False
me_cube_004.use_mirror_vertex_groups = False
me_cube_004.use_paint_bone_selection = False
me_cube_004.use_paint_mask = True
me_cube_004.update()
me_cube_008 = bpy.data.meshes.new('Cube.008')
me_cube_008.from_pydata([(-0.375, -0.2125, 0.3571), (-0.375, 0.2125, 0.3571), (0.375, 0.2125, 0.3571), (0.375, -0.2125, 0.3571), (-0.3902, -0.217, 0.3571), (-0.3902, -0.217, 0.5), (-0.3902, 0.2252, 0.5), (0.3902, 0.2252, 0.5), (0.3902, -0.217, 0.5), (-0.3902, 0.2252, 0.3571), (0.3902, 0.2252, 0.3571), (0.3902, -0.217, 0.3571), (0.0, 0.218, 0.0745), (-0.3848, -0.218, 0.0745), (0.0, -0.2125, 0.3571), (0.0, -0.218, 0.0), (-0.125, 0.2125, 0.3571), (0.125, 0.2125, 0.3571), (-0.0918, 0.2252, 0.4617), (0.0918, 0.2252, 0.4617), (0.0, -0.217, 0.5), (0.0, 0.218, 0.0), (0.0, -0.217, 0.3571), (0.3848, -0.218, 0.0745), (-0.0918, 0.2252, 0.3954), (0.0918, 0.2252, 0.3954), (-0.1301, 0.2252, 0.5), (0.1301, 0.2252, 0.5), (-0.1301, 0.2252, 0.3571), (0.1301, 0.2252, 0.3571), (-0.0918, 0.268, 0.4617), (0.0918, 0.268, 0.4617), (-0.0918, 0.268, 0.3954), (0.0918, 0.268, 0.3954), (-0.375, 0.2125, 0.3179), (0.375, 0.2125, 0.3179), (0.375, -0.2125, 0.3179), (-0.375, -0.2125, 0.3179), (0.0, 0.2125, 0.3179), (-0.3848, 0.218, 0.0), (0.0, -0.2125, 0.3179), (0.3848, -0.218, 0.0), (-0.3587, -0.2033, 0.3179), (-0.3587, -0.2033, 0.3571), (0.3848, 0.218, 0.0), (0.3587, 0.2033, 0.3571), (0.3587, -0.2033, 0.3571), (0.1196, 0.2033, 0.3571), (-0.3587, 0.2033, 0.3571), (0.0, -0.2033, 0.3571), (-0.1196, 0.2033, 0.3571), (-0.3587, 0.2033, 0.3179), (0.3587, 0.2033, 0.3179), (0.3587, -0.2033, 0.3179), (-0.1196, 0.2033, 0.3179), (0.1196, 0.2033, 0.3179), (0.0, -0.2033, 0.3179), (0.3848, 0.218, 0.0745), (-0.375, 0.2125, 0.0745), (0.375, 0.2125, 0.0745), (0.375, -0.2125, 0.0745), (0.0, 0.2125, 0.0745), (-0.3848, 0.218, 0.0745), (0.0, -0.2125, 0.0745), (-0.3848, -0.218, 0.0), (-0.375, -0.2125, 0.0745), (0.0, -0.218, 0.0745)], [], [(1, 0, 4, 9), (14, 3, 11, 22), (16, 1, 9, 28), (34, 37, 42, 51), (17, 2, 45, 47), (38, 34, 51, 54), (2, 3, 46, 45), (4, 5, 6, 9), (29, 27, 7, 10), (10, 7, 8, 11), (22, 20, 5, 4), (3, 2, 10, 11), (26, 6, 5, 20), (7, 27, 20, 8), (27, 26, 20), (11, 8, 20, 22), (59, 60, 23, 57), (9, 6, 26, 28), (24, 18, 30, 32), (16, 17, 47, 50), (38, 54, 55), (14, 0, 43, 49), (1, 16, 50, 48), (58, 61, 12, 62), (2, 17, 29, 10), (17, 16, 28, 29), (0, 14, 22, 4), (39, 21, 15, 64), (19, 18, 26, 27), (24, 25, 29, 28), (18, 24, 28, 26), (25, 19, 27, 29), (32, 30, 31, 33), (18, 19, 31, 30), (19, 25, 33, 31), (25, 24, 32, 33), (63, 65, 13, 66), (60, 36, 40, 63), (15, 66, 13, 64), (58, 34, 38, 61), (65, 37, 34, 58), (61, 38, 35, 59), (59, 35, 36, 60), (63, 40, 37, 65), (56, 49, 43, 42), (52, 45, 46, 53), (55, 47, 45, 52), (42, 43, 48, 51), (51, 48, 50, 54), (54, 50, 47, 55), (53, 46, 49, 56), (41, 23, 66, 15), (35, 38, 55, 52), (0, 1, 48, 43), (36, 35, 52, 53), (37, 40, 56, 42), (3, 14, 49, 46), (39, 62, 12, 21), (64, 13, 62, 39), (40, 36, 53, 56), (65, 58, 62, 13), (60, 63, 66, 23), (21, 12, 57, 44), (61, 59, 57, 12), (44, 57, 23, 41), (21, 44, 41, 15)])
_uv = me_cube_008.uv_layers.new(name='UVMap')
_uv.uv.foreach_set('vector', [0.125, 0.1875, 0.125, -0.2375, 0.1098, -0.242, 0.1098, 0.2002, 0.5, 0.7625, 0.875, 0.7625, 0.8902, 0.758, 0.5, 0.758, 0.375, 0.1875, 0.125, 0.1875, 0.1098, 0.2002, 0.3699, 0.2002, 0.125, 0.1875, 0.125, -0.2375, 0.1413, -0.2283, 0.1413, 0.1783, 0.625, 0.1875, 0.875, 0.1875, 0.8587, 0.1783, 0.6196, 0.1783, 0.5, 0.1875, 0.125, 0.1875, 0.1413, 0.1783, 0.3804, 0.1783, 0.875, 0.1875, 0.875, -0.2375, 0.8587, -0.2283, 0.8587, 0.1783, 0.758, 0.8571, 0.758, 1.0, 1.2, 1.0, 1.2, 0.8571, 0.6301, 0.8571, 0.6301, 1.0, 0.8902, 1.0, 0.8902, 0.8571, 0.2002, 0.8571, 0.2002, 1.0, -0.242, 1.0, -0.242, 0.8571, 0.5, 0.8571, 0.5, 1.0, 0.1098, 1.0, 0.1098, 0.8571, 0.875, 0.7625, 0.875, 1.188, 0.8902, 1.2, 0.8902, 0.758, 0.3699, 0.2002, 0.1098, 0.2002, 0.1098, -0.242, 0.5, -0.242, 0.8902, 0.2002, 0.6301, 0.2002, 0.5, -0.242, 0.8902, -0.242, 0.6301, 0.2002, 0.3699, 0.2002, 0.5, -0.242, 0.8902, 0.8571, 0.8902, 1.0, 0.5, 1.0, 0.5, 0.8571, 0.875, 0.1875, 0.875, -0.2375, 0.8848, -0.243, 0.8848, 0.193, 0.1098, 0.8571, 0.1098, 1.0, 0.3699, 1.0, 0.3699, 0.8571, 0.2002, 0.8954, 0.2002, 0.9617, 0.243, 0.9617, 0.243, 0.8954, 0.375, 0.1875, 0.625, 0.1875, 0.6196, 0.1783, 0.3804, 0.1783, 0.5, 0.1875, 0.3804, 0.1783, 0.6196, 0.1783, 0.5, 0.7625, 0.125, 0.7625, 0.1413, 0.7717, 0.5, 0.7717, 0.125, 0.1875, 0.375, 0.1875, 0.3804, 0.1783, 0.1413, 0.1783, 0.125, 0.1875, 0.5, 0.1875, 0.5, 0.193, 0.1152, 0.193, 0.875, 0.1875, 0.625, 0.1875, 0.6301, 0.2002, 0.8902, 0.2002, 0.625, 0.1875, 0.375, 0.1875, 0.3699, 0.2002, 0.6301, 0.2002, 0.125, 0.7625, 0.5, 0.7625, 0.5, 0.758, 0.1098, 0.758, 0.1152, 0.193, 0.5, 0.193, 0.5, -0.243, 0.1152, -0.243, 0.5918, 0.9617, 0.4082, 0.9617, 0.3699, 1.0, 0.6301, 1.0, 0.4082, 0.8954, 0.5918, 0.8954, 0.6301, 0.8571, 0.3699, 0.8571, 0.4082, 0.9617, 0.4082, 0.8954, 0.3699, 0.8571, 0.3699, 1.0, 0.5918, 0.8954, 0.5918, 0.9617, 0.6301, 1.0, 0.6301, 0.8571, 0.4082, 0.8954, 0.4082, 0.9617, 0.5918, 0.9617, 0.5918, 0.8954, 0.4082, 0.2002, 0.5918, 0.2002, 0.5918, 0.243, 0.4082, 0.243, 0.2002, 0.9617, 0.2002, 0.8954, 0.243, 0.8954, 0.243, 0.9617, 0.5918, 0.2002, 0.4082, 0.2002, 0.4082, 0.243, 0.5918, 0.243, 0.5, 0.7625, 0.125, 0.7625, 0.1152, 0.757, 0.5, 0.757, 0.875, 0.5745, 0.875, 0.8179, 0.5, 0.8179, 0.5, 0.5745, 0.5, 0.5, 0.5, 0.5745, 0.1152, 0.5745, 0.1152, 0.5, 0.125, 0.5745, 0.125, 0.8179, 0.5, 0.8179, 0.5, 0.5745, 0.7625, 0.5745, 0.7625, 0.8179, 1.188, 0.8179, 1.188, 0.5745, 0.5, 0.5745, 0.5, 0.8179, 0.875, 0.8179, 0.875, 0.5745, 0.1875, 0.5745, 0.1875, 0.8179, -0.2375, 0.8179, -0.2375, 0.5745, 0.5, 0.5745, 0.5, 0.8179, 0.125, 0.8179, 0.125, 0.5745, 0.5, 0.8179, 0.5, 0.8571, 0.1413, 0.8571, 0.1413, 0.8179, 0.1783, 0.8179, 0.1783, 0.8571, -0.2283, 0.8571, -0.2283, 0.8179, 0.6196, 0.8179, 0.6196, 0.8571, 0.8587, 0.8571, 0.8587, 0.8179, 0.7717, 0.8179, 0.7717, 0.8571, 1.178, 0.8571, 1.178, 0.8179, 0.1413, 0.8179, 0.1413, 0.8571, 0.3804, 0.8571, 0.3804, 0.8179, 0.3804, 0.8179, 0.3804, 0.8571, 0.6196, 0.8571, 0.6196, 0.8179, 0.8587, 0.8179, 0.8587, 0.8571, 0.5, 0.8571, 0.5, 0.8179, 0.8848, 0.5, 0.8848, 0.5745, 0.5, 0.5745, 0.5, 0.5, 0.875, 0.1875, 0.5, 0.1875, 0.6196, 0.1783, 0.8587, 0.1783, 0.125, 0.7625, 0.125, 1.188, 0.1413, 1.178, 0.1413, 0.7717, 0.875, 0.7625, 0.875, 1.188, 0.8587, 1.178, 0.8587, 0.7717, 0.125, 0.7625, 0.5, 0.7625, 0.5, 0.7717, 0.1413, 0.7717, 0.875, 0.7625, 0.5, 0.7625, 0.5, 0.7717, 0.8587, 0.7717, 0.1152, 0.5, 0.1152, 0.5745, 0.5, 0.5745, 0.5, 0.5, 0.757, 0.5, 0.757, 0.5745, 1.193, 0.5745, 1.193, 0.5, 0.5, 0.7625, 0.875, 0.7625, 0.8587, 0.7717, 0.5, 0.7717, 0.125, 0.7625, 0.125, 1.188, 0.1152, 1.193, 0.1152, 0.757, 0.875, 0.7625, 0.5, 0.7625, 0.5, 0.757, 0.8848, 0.757, 0.5, 0.5, 0.5, 0.5745, 0.8848, 0.5745, 0.8848, 0.5, 0.5, 0.1875, 0.875, 0.1875, 0.8848, 0.193, 0.5, 0.193, 0.193, 0.5, 0.193, 0.5745, -0.243, 0.5745, -0.243, 0.5, 0.5, 0.193, 0.8848, 0.193, 0.8848, -0.243, 0.5, -0.243])
_ca = me_cube_008.color_attributes.new('Col', 'BYTE_COLOR', 'CORNER')
_ca.data.foreach_set('color', [0.4342, 0.2582, 0.1274, 1.0, 0.4342, 0.2582, 0.1274, 1.0, 0.4342, 0.2582, 0.1274, 1.0, 0.4342, 0.2582, 0.1274, 1.0, 0.4342, 0.2582, 0.1274, 1.0, 0.4342, 0.2582, 0.1274, 1.0, 0.4342, 0.2582, 0.1274, 1.0, 0.4342, 0.2582, 0.1274, 1.0, 0.4342, 0.2582, 0.1274, 1.0, 0.4342, 0.2582, 0.1274, 1.0, 0.4342, 0.2582, 0.1274, 1.0, 0.4342, 0.2582, 0.1274, 1.0, 0.4342, 0.305, 0.1274, 1.0, 0.4342, 0.305, 0.1274, 1.0, 0.4342, 0.305, 0.1274, 1.0, 0.4342, 0.305, 0.1274, 1.0, 0.4342, 0.2582, 0.1274, 1.0, 0.4342, 0.2582, 0.1274, 1.0, 0.4342, 0.2582, 0.1274, 1.0, 0.4342, 0.2582, 0.1274, 1.0, 0.4342, 0.305, 0.1274, 1.0, 0.4342, 0.305, 0.1274, 1.0, 0.4342, 0.305, 0.1274, 1.0, 0.4342, 0.305, 0.1274, 1.0, 0.4342, 0.2582, 0.1274, 1.0, 0.4342, 0.2582, 0.1274, 1.0, 0.4342, 0.2582, 0.1274, 1.0, 0.4342, 0.2582, 0.1274, 1.0, 0.4342, 0.2582, 0.1274, 1.0, 0.4342, 0.2582, 0.1274, 1.0, 0.4342, 0.2582, 0.1274, 1.0, 0.4342, 0.2582, 0.1274, 1.0, 0.4342, 0.2582, 0.1274, 1.0, 0.4342, 0.2582, 0.1274, 1.0, 0.4342, 0.2582, 0.1274, 1.0, 0.4342, 0.2582, 0.1274, 1.0, 0.4342, 0.2582, 0.1274, 1.0, 0.4342, 0.2582, 0.1274, 1.0, 0.4342, 0.2582, 0.1274, 1.0, 0.4342, 0.2582, 0.1274, 1.0, 0.4342, 0.2582, 0.1274, 1.0, 0.4342, 0.2582, 0.1274, 1.0, 0.4342, 0.2582, 0.1274, 1.0, 0.4342, 0.2582, 0.1274, 1.0, 0.4342, 0.2582, 0.1274, 1.0, 0.4342, 0.2582, 0.1274, 1.0, 0.4342, 0.2582, 0.1274, 1.0, 0.4342, 0.2582, 0.1274, 1.0, 0.4342, 0.2582, 0.1274, 1.0, 0.4342, 0.2582, 0.1274, 1.0, 0.4342, 0.2582, 0.1274, 1.0, 0.4342, 0.2582, 0.1274, 1.0, 0.4342, 0.2582, 0.1274, 1.0, 0.4342, 0.2582, 0.1274, 1.0, 0.4342, 0.2582, 0.1274, 1.0, 0.4342, 0.2582, 0.1274, 1.0, 0.4342, 0.2582, 0.1274, 1.0, 0.4342, 0.2582, 0.1274, 1.0, 0.4342, 0.2582, 0.1274, 1.0, 0.4342, 0.2582, 0.1274, 1.0, 0.4342, 0.2582, 0.1274, 1.0, 0.4342, 0.2582, 0.1274, 1.0, 0.4342, 0.2582, 0.1274, 1.0, 0.4342, 0.2582, 0.1274, 1.0, 0.4342, 0.2582, 0.1274, 1.0, 0.4342, 0.2582, 0.1274, 1.0, 0.4342, 0.2582, 0.1274, 1.0, 0.4342, 0.2582, 0.1274, 1.0, 0.4342, 0.2582, 0.1274, 1.0, 0.4342, 0.2582, 0.1274, 1.0, 0.4342, 0.2582, 0.1274, 1.0, 0.4342, 0.2582, 0.1274, 1.0, 0.4342, 0.2582, 0.1274, 1.0, 0.4342, 0.2582, 0.1274, 1.0, 0.4342, 0.2582, 0.1274, 1.0, 0.4342, 0.2582, 0.1274, 1.0, 0.4342, 0.2582, 0.1274, 1.0, 0.4342, 0.2582, 0.1274, 1.0, 0.4342, 0.2582, 0.1274, 1.0, 0.4342, 0.305, 0.1274, 1.0, 0.4342, 0.305, 0.1274, 1.0, 0.4342, 0.305, 0.1274, 1.0, 0.4342, 0.2582, 0.1274, 1.0, 0.4342, 0.2582, 0.1274, 1.0, 0.4342, 0.2582, 0.1274, 1.0, 0.4342, 0.2582, 0.1274, 1.0, 0.4342, 0.2582, 0.1274, 1.0, 0.4342, 0.2582, 0.1274, 1.0, 0.4342, 0.2582, 0.1274, 1.0, 0.4342, 0.2582, 0.1274, 1.0, 0.4342, 0.2582, 0.1274, 1.0, 0.4342, 0.2582, 0.1274, 1.0, 0.4342, 0.2582, 0.1274, 1.0, 0.4342, 0.2582, 0.1274, 1.0, 0.4342, 0.2582, 0.1274, 1.0, 0.4342, 0.2582, 0.1274, 1.0, 0.4342, 0.2582, 0.1274, 1.0, 0.4342, 0.2582, 0.1274, 1.0, 0.4342, 0.2582, 0.1274, 1.0, 0.4342, 0.2582, 0.1274, 1.0, 0.4342, 0.2582, 0.1274, 1.0, 0.4342, 0.2582, 0.1274, 1.0, 0.4342, 0.2582, 0.1274, 1.0, 0.4342, 0.2582, 0.1274, 1.0, 0.4342, 0.2582, 0.1274, 1.0, 0.4342, 0.2582, 0.1274, 1.0, 0.4342, 0.2582, 0.1274, 1.0, 0.4342, 0.2582, 0.1274, 1.0, 0.4342, 0.2582, 0.1274, 1.0, 0.4342, 0.2582, 0.1274, 1.0, 0.4342, 0.2582, 0.1274, 1.0, 0.4342, 0.2582, 0.1274, 1.0, 0.4342, 0.2582, 0.1274, 1.0, 0.4342, 0.2582, 0.1274, 1.0, 0.4342, 0.2582, 0.1274, 1.0, 0.4342, 0.2582, 0.1274, 1.0, 0.4342, 0.2582, 0.1274, 1.0, 0.4342, 0.2582, 0.1274, 1.0, 0.4342, 0.2582, 0.1274, 1.0, 0.4342, 0.2582, 0.1274, 1.0, 0.4342, 0.2582, 0.1274, 1.0, 0.4342, 0.2582, 0.1274, 1.0, 0.4342, 0.2582, 0.1274, 1.0, 0.4342, 0.2582, 0.1274, 1.0, 0.4342, 0.2582, 0.1274, 1.0, 0.4342, 0.2582, 0.1274, 1.0, 0.4342, 0.2582, 0.1274, 1.0, 0.4342, 0.2582, 0.1274, 1.0, 0.4342, 0.2582, 0.1274, 1.0, 0.4342, 0.2582, 0.1274, 1.0, 0.4342, 0.2582, 0.1274, 1.0, 0.4342, 0.2582, 0.1274, 1.0, 0.4342, 0.2582, 0.1274, 1.0, 0.4342, 0.2582, 0.1274, 1.0, 0.4342, 0.2582, 0.1274, 1.0, 0.4342, 0.2582, 0.1274, 1.0, 0.4342, 0.2582, 0.1274, 1.0, 0.4342, 0.2582, 0.1274, 1.0, 0.4342, 0.2582, 0.1274, 1.0, 0.4342, 0.2582, 0.1274, 1.0, 0.4342, 0.2582, 0.1274, 1.0, 0.4342, 0.2582, 0.1274, 1.0, 0.4342, 0.2582, 0.1274, 1.0, 0.4342, 0.2582, 0.1274, 1.0, 0.4342, 0.2582, 0.1274, 1.0, 0.4342, 0.2582, 0.1274, 1.0, 0.4342, 0.305, 0.1274, 1.0, 0.4342, 0.305, 0.1274, 1.0, 0.4342, 0.305, 0.1274, 1.0, 0.4342, 0.305, 0.1274, 1.0, 0.4342, 0.2582, 0.1274, 1.0, 0.4342, 0.2582, 0.1274, 1.0, 0.4342, 0.2582, 0.1274, 1.0, 0.4342, 0.2582, 0.1274, 1.0, 0.4342, 0.305, 0.1274, 1.0, 0.4342, 0.305, 0.1274, 1.0, 0.4342, 0.305, 0.1274, 1.0, 0.4342, 0.305, 0.1274, 1.0, 0.4342, 0.305, 0.1274, 1.0, 0.4342, 0.305, 0.1274, 1.0, 0.4342, 0.305, 0.1274, 1.0, 0.4342, 0.305, 0.1274, 1.0, 0.4342, 0.305, 0.1274, 1.0, 0.4342, 0.305, 0.1274, 1.0, 0.4342, 0.305, 0.1274, 1.0, 0.4342, 0.305, 0.1274, 1.0, 0.4342, 0.305, 0.1274, 1.0, 0.4342, 0.305, 0.1274, 1.0, 0.4342, 0.305, 0.1274, 1.0, 0.4342, 0.305, 0.1274, 1.0, 0.4342, 0.305, 0.1274, 1.0, 0.4342, 0.305, 0.1274, 1.0, 0.4342, 0.305, 0.1274, 1.0, 0.4342, 0.305, 0.1274, 1.0, 0.4342, 0.305, 0.1274, 1.0, 0.4342, 0.305, 0.1274, 1.0, 0.4342, 0.305, 0.1274, 1.0, 0.4342, 0.305, 0.1274, 1.0, 0.4342, 0.305, 0.1274, 1.0, 0.4342, 0.305, 0.1274, 1.0, 0.4342, 0.305, 0.1274, 1.0, 0.4342, 0.305, 0.1274, 1.0, 0.4342, 0.305, 0.1274, 1.0, 0.4342, 0.305, 0.1274, 1.0, 0.4342, 0.305, 0.1274, 1.0, 0.4342, 0.305, 0.1274, 1.0, 0.4342, 0.305, 0.1274, 1.0, 0.4342, 0.305, 0.1274, 1.0, 0.4342, 0.305, 0.1274, 1.0, 0.4342, 0.305, 0.1274, 1.0, 0.4342, 0.305, 0.1274, 1.0, 0.4342, 0.305, 0.1274, 1.0, 0.4342, 0.305, 0.1274, 1.0, 0.4342, 0.305, 0.1274, 1.0, 0.4342, 0.305, 0.1274, 1.0, 0.4342, 0.305, 0.1274, 1.0, 0.4342, 0.305, 0.1274, 1.0, 0.4342, 0.305, 0.1274, 1.0, 0.4342, 0.305, 0.1274, 1.0, 0.4342, 0.305, 0.1274, 1.0, 0.4342, 0.305, 0.1274, 1.0, 0.4342, 0.305, 0.1274, 1.0, 0.4342, 0.2582, 0.1274, 1.0, 0.4342, 0.2582, 0.1274, 1.0, 0.4342, 0.2582, 0.1274, 1.0, 0.4342, 0.2582, 0.1274, 1.0, 0.4342, 0.305, 0.1274, 1.0, 0.4342, 0.305, 0.1274, 1.0, 0.4342, 0.305, 0.1274, 1.0, 0.4342, 0.305, 0.1274, 1.0, 0.4342, 0.2582, 0.1274, 1.0, 0.4342, 0.2582, 0.1274, 1.0, 0.4342, 0.2582, 0.1274, 1.0, 0.4342, 0.2582, 0.1274, 1.0, 0.4342, 0.305, 0.1274, 1.0, 0.4342, 0.305, 0.1274, 1.0, 0.4342, 0.305, 0.1274, 1.0, 0.4342, 0.305, 0.1274, 1.0, 0.4342, 0.305, 0.1274, 1.0, 0.4342, 0.305, 0.1274, 1.0, 0.4342, 0.305, 0.1274, 1.0, 0.4342, 0.305, 0.1274, 1.0, 0.4342, 0.2582, 0.1274, 1.0, 0.4342, 0.2582, 0.1274, 1.0, 0.4342, 0.2582, 0.1274, 1.0, 0.4342, 0.2582, 0.1274, 1.0, 0.4342, 0.2582, 0.1274, 1.0, 0.4342, 0.2582, 0.1274, 1.0, 0.4342, 0.2582, 0.1274, 1.0, 0.4342, 0.2582, 0.1274, 1.0, 0.4342, 0.2582, 0.1274, 1.0, 0.4342, 0.2582, 0.1274, 1.0, 0.4342, 0.2582, 0.1274, 1.0, 0.4342, 0.2582, 0.1274, 1.0, 0.4342, 0.305, 0.1274, 1.0, 0.4342, 0.305, 0.1274, 1.0, 0.4342, 0.305, 0.1274, 1.0, 0.4342, 0.305, 0.1274, 1.0, 0.4342, 0.2582, 0.1274, 1.0, 0.4342, 0.2582, 0.1274, 1.0, 0.4342, 0.2582, 0.1274, 1.0, 0.4342, 0.2582, 0.1274, 1.0, 0.4342, 0.2582, 0.1274, 1.0, 0.4342, 0.2582, 0.1274, 1.0, 0.4342, 0.2582, 0.1274, 1.0, 0.4342, 0.2582, 0.1274, 1.0, 0.4342, 0.2582, 0.1274, 1.0, 0.4342, 0.2582, 0.1274, 1.0, 0.4342, 0.2582, 0.1274, 1.0, 0.4342, 0.2582, 0.1274, 1.0, 0.4342, 0.2582, 0.1274, 1.0, 0.4342, 0.2582, 0.1274, 1.0, 0.4342, 0.2582, 0.1274, 1.0, 0.4342, 0.2582, 0.1274, 1.0, 0.4342, 0.2582, 0.1274, 1.0, 0.4342, 0.2582, 0.1274, 1.0, 0.4342, 0.2582, 0.1274, 1.0, 0.4342, 0.2582, 0.1274, 1.0, 0.4342, 0.2582, 0.1274, 1.0, 0.4342, 0.2582, 0.1274, 1.0, 0.4342, 0.2582, 0.1274, 1.0, 0.4342, 0.2582, 0.1274, 1.0])
me_cube_008.materials.append(mat_bin)
me_cube_008.use_remesh_preserve_volume = False
me_cube_008.use_remesh_preserve_attributes = False
me_cube_008.use_mirror_vertex_groups = False
me_cube_008.update()

# ---- objects
ob_plane_001 = bpy.data.objects.new('Plane.001', me_plane_014)
ob_plane = bpy.data.objects.new('Plane', me_plane)
ob_cube = bpy.data.objects.new('Cube', me_cube)
ob_cube_001 = bpy.data.objects.new('Cube.001', me_cube_004)
ob_cube_002 = bpy.data.objects.new('Cube.002', me_cube_008)
ob_camera = bpy.data.objects.new('Camera', cam_camera)

# ---- transforms, parenting, visibility, modifiers, constraints
ob_plane_001.location = (-8.775, 5.153, -0.05)
ob_plane_001.lineart.crease_threshold = 0.0
ob_plane.location = (0.0, 0.0, 0.0)
ob_plane.lineart.crease_threshold = 0.0
ob_cube.location = (0.0, 0.0, 0.0)
ob_cube.lineart.crease_threshold = 0.0
_m = ob_cube.modifiers.new('Auto Smooth', 'NODES')
_m.node_group = ng_auto_smooth
_gi = [s.identifier for s in ng_auto_smooth.interface.items_tree if s.item_type == 'SOCKET' and s.in_out == 'INPUT']
_m[_gi[1]] = 1.309  # Angle
ob_cube_001.location = (0.0, -0.4893, 0.0)
ob_cube_001.lineart.crease_threshold = 0.0
ob_cube_002.location = (0.0, -0.525, 0.0)
ob_cube_002.lineart.crease_threshold = 0.0
ob_camera.location = (0.0, -10.0, 0.0)
ob_camera.rotation_euler = (1.571, 2.22e-16, 2.22e-16)
ob_camera.lock_rotations_4d = False
ob_camera.empty_display_type = 'ARROWS'
ob_camera.color = (0.0, 0.0, 0.0, 0.0)
ob_camera.display_type = 'WIRE'
ob_camera.lineart.crease_threshold = 0.0

# ---- collection membership
col_collection_1.objects.link(ob_plane_001)
col_collection_1.objects.link(ob_plane)
col_collection_1.objects.link(ob_cube)
col_collection_2.objects.link(ob_cube_001)
col_collection_3.objects.link(ob_cube_002)
col_collection_6.objects.link(ob_camera)

# ---- scene / render settings (as saved in the file)
scene.camera = ob_camera
scene.frame_start = 1; scene.frame_end = 250; scene.frame_set(1)
scene.render.engine = 'CYCLES'
scene.render.image_settings.compression = 75
scene.render.resolution_x = 2560
scene.render.resolution_y = 1440
scene.render.resolution_percentage = 25
scene.render.fps = 30
scene.render.dither_intensity = 0.5
scene.render.use_stamp_time = False
scene.render.use_stamp_frame = False
scene.render.use_stamp_camera = False
scene.render.use_stamp_scene = False
scene.render.use_stamp_filename = False
scene.render.stamp_font_size = 10
scene.render.stamp_foreground = (0.7037, 0.7037, 0.7037, 1.0)
scene.render.stamp_background = (0.0, 0.0, 0.0, 0.5)
scene.cycles.use_denoising = False
scene.cycles.samples = 64
scene.cycles.sampling_pattern = 'TABULATED_SOBOL'
scene.cycles.light_sampling_threshold = 0.0
scene.cycles.use_adaptive_sampling = False
scene.cycles.use_light_tree = False
scene.cycles.caustics_reflective = False
scene.cycles.caustics_refractive = False
scene.cycles.blur_glossy = 0.05
scene.cycles.max_bounces = 8
scene.cycles.diffuse_bounces = 0
scene.cycles.glossy_bounces = 1
scene.cycles.transmission_bounces = 2
scene.cycles.seed = 1
scene.cycles.use_animated_seed = True
scene.cycles.sample_clamp_indirect = 0.0
scene.view_settings.view_transform = 'Filmic'
bpy.context.view_layer.update()

# ---- added for rendering (the .blend has no usable light): sun
light_auto_sun = bpy.data.lights.new('AutoSun', 'SUN')
light_auto_sun.energy = 3.0
light_auto_sun.angle = 0.0523599
ob_auto_sun = bpy.data.objects.new('AutoSun', light_auto_sun)
scene.collection.objects.link(ob_auto_sun)
ob_auto_sun.rotation_euler = (0.872665, 0.174533, 0.523599)
bpy.context.view_layer.update()
